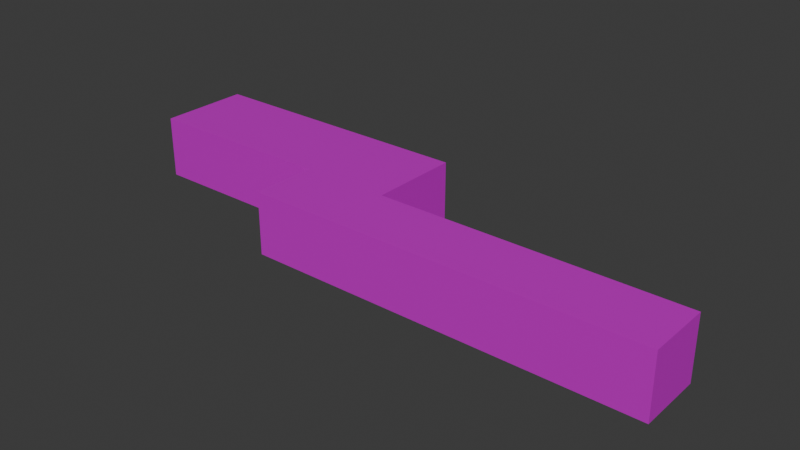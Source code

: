 # Source: Sewer.blend  (saved by Blender 4.0.36; exported with 4.5.12 LTS)
import bpy
from mathutils import Matrix  # noqa: F401  (used for matrix-valued properties, if any)

bpy.ops.wm.read_factory_settings(use_empty=True)
scene = bpy.context.scene
scene.name = 'Scene'

# ---- collections
col_collection = bpy.data.collections.new('Collection'); scene.collection.children.link(col_collection)

# ---- images (referenced by path relative to the original .blend; pixels are not part of the script)
import os
ASSET_DIR = os.environ.get("B2B_ASSET_DIR", "")  # directory of the original .blend (textures are referenced by path, not embedded)
HERE = os.path.dirname(os.path.abspath(__file__))  # packed textures are extracted next to this script under _unpacked/

def load_image(name, relpath, width, height, colorspace="sRGB"):
    """Load a texture the original file referenced (path relative to the .blend, or extracted next to this script)."""
    p = next((c for c in (os.path.join(HERE, relpath), os.path.join(ASSET_DIR, relpath)) if relpath and os.path.exists(c)), "")
    if p:
        img = bpy.data.images.load(p, check_existing=True)
        img.name = name
    else:  # same state as the original file: an image datablock whose file is absent (Cycles renders it pink)
        img = bpy.data.images.new(name, width, height)
        img.source = "FILE"
        img.filepath = "//" + (relpath or name)
    img.colorspace_settings.name = colorspace
    return img
img_a198_jpg = load_image('A198.JPG', 'A198.JPG', 1024, 1024, 'sRGB')
img_f024_bmp = load_image('F024.BMP', '_unpacked/F024.038d8b1b.png', 1024, 1024, 'sRGB')
img_a205_jpg = load_image('A205.JPG', 'A205.JPG', 1024, 1024, 'sRGB')

# ---- materials (node trees are filled in below, after node groups)
mat_material = bpy.data.materials.new('Material')
mat_material.alpha_threshold = 0.0
mat_material.use_transparent_shadow = False
mat_material.roughness = 0.5
mat_material.line_color = (0.0, 0.0, 0.0, 1.0)
mat_material_001 = bpy.data.materials.new('Material.001')
mat_material_001.use_transparent_shadow = False
mat_material_002 = bpy.data.materials.new('Material.002')
mat_material_002.use_transparent_shadow = False
mat_material_003 = bpy.data.materials.new('Material.003')
mat_material_003.use_transparent_shadow = False

# ---- material node trees
mat_material.use_nodes = True; mat_material.node_tree.nodes.clear()
_N = mat_material.node_tree.nodes; _L = mat_material.node_tree.links
n0 = _N.new('ShaderNodeOutputMaterial'); n0.name = 'Material Output'; n0.location = (300, 300)
n1 = _N.new('ShaderNodeBsdfPrincipled'); n1.name = 'Principled BSDF'; n1.location = (10, 300)
n1.inputs[2].default_value = 1.0
n1.inputs[3].default_value = 1.45
n2 = _N.new('ShaderNodeTexImage'); n2.name = 'Image Texture'; n2.location = (-280, 280)
n2.image = img_a198_jpg
_L.new(n1.outputs[0], n0.inputs[0])
_L.new(n2.outputs[0], n1.inputs[0])
n0.is_active_output = True
mat_material_001.use_nodes = True; mat_material_001.node_tree.nodes.clear()
_N = mat_material_001.node_tree.nodes; _L = mat_material_001.node_tree.links
n0 = _N.new('ShaderNodeBsdfPrincipled'); n0.name = 'Principled BSDF'; n0.location = (10, 300)
n0.inputs[3].default_value = 1.45
n1 = _N.new('ShaderNodeOutputMaterial'); n1.name = 'Material Output'; n1.location = (300, 300)
n2 = _N.new('ShaderNodeTexImage'); n2.name = 'Image Texture'; n2.location = (-180, 280)
n2.image = img_f024_bmp
_L.new(n0.outputs[0], n1.inputs[0])
_L.new(n2.outputs[0], n0.inputs[0])
n1.is_active_output = True
mat_material_002.use_nodes = True; mat_material_002.node_tree.nodes.clear()
_N = mat_material_002.node_tree.nodes; _L = mat_material_002.node_tree.links
n0 = _N.new('ShaderNodeBsdfPrincipled'); n0.name = 'Principled BSDF'; n0.location = (10, 300)
n0.inputs[1].default_value = 0.4354
n0.inputs[2].default_value = 0.432
n0.inputs[3].default_value = 1.45
n1 = _N.new('ShaderNodeOutputMaterial'); n1.name = 'Material Output'; n1.location = (300, 300)
n2 = _N.new('ShaderNodeTexImage'); n2.name = 'Image Texture'; n2.location = (-280, 280)
n2.image = img_a205_jpg
_L.new(n0.outputs[0], n1.inputs[0])
_L.new(n2.outputs[0], n0.inputs[0])
n1.is_active_output = True
mat_material_003.use_nodes = True; mat_material_003.node_tree.nodes.clear()
_N = mat_material_003.node_tree.nodes; _L = mat_material_003.node_tree.links
n0 = _N.new('ShaderNodeBsdfPrincipled'); n0.name = 'Principled BSDF'; n0.location = (10, 300)
n0.inputs[3].default_value = 1.45
n1 = _N.new('ShaderNodeOutputMaterial'); n1.name = 'Material Output'; n1.location = (300, 300)
n2 = _N.new('ShaderNodeTexImage'); n2.name = 'Image Texture'; n2.location = (-280, 280)
n2.image = img_a198_jpg
_L.new(n0.outputs[0], n1.inputs[0])
_L.new(n2.outputs[0], n0.inputs[0])
n1.is_active_output = True

# ---- world
world_world = bpy.data.worlds.new('World'); scene.world = world_world
world_world.use_nodes = True; world_world.node_tree.nodes.clear()
_N = world_world.node_tree.nodes; _L = world_world.node_tree.links
n0 = _N.new('ShaderNodeOutputWorld'); n0.name = 'World Output'; n0.location = (300, 300)
n1 = _N.new('ShaderNodeBackground'); n1.name = 'Background'; n1.location = (10, 300)
n1.inputs[0].default_value = (0.05088, 0.05088, 0.05088, 1.0)
_L.new(n1.outputs[0], n0.inputs[0])
n0.is_active_output = True
world_world.color = (0.05088, 0.05088, 0.05088)
world_world.use_sun_shadow = False
world_world.sun_shadow_jitter_overblur = 0.0

# ---- meshes
me_cube = bpy.data.meshes.new('Cube')
me_cube.from_pydata([(507.7, -110.4, 50.55), (507.7, -110.4, -49.31), (507.7, -7.867, 50.55), (507.7, -7.867, -49.31), (-116.1, -111.4, 51.14), (-116.1, -111.4, -48.73), (-116.1, -8.874, 51.14), (-116.4, -8.783, -48.6), (24.97, -111.4, -48.73), (24.97, -8.874, 51.14), (24.71, -8.783, -48.6), (24.97, -111.4, 51.14), (-116.1, 138.0, 51.14), (-116.4, 138.1, -48.6), (24.97, 138.0, 51.14), (24.71, 138.1, -48.6), (-427.3, -8.874, 51.14), (-427.3, -8.874, -48.73), (-427.3, 138.0, 51.14), (-427.3, 138.0, -48.73), (507.7, -110.4, -46.57), (507.7, -7.867, -46.57), (-116.1, -111.4, -45.98), (-116.4, -8.783, -45.85), (24.97, -111.4, -45.98), (24.71, -8.783, -45.85), (-116.4, 138.1, -45.85), (24.71, 138.1, -45.85), (-427.3, -8.874, -45.98), (-427.3, 138.0, -45.98)], [], [(11, 9, 6, 4), (10, 15, 14, 9), (7, 5, 4, 6), (8, 10, 3, 1), (8, 1, 0, 11), (5, 8, 11, 4), (5, 7, 10, 8), (3, 10, 9, 2), (0, 2, 9, 11), (15, 13, 12, 14), (12, 18, 16, 6), (7, 13, 15, 10), (9, 14, 12, 6), (6, 16, 17, 7), (7, 17, 19, 13), (13, 19, 18, 12), (1, 3, 2, 0), (16, 18, 19, 17), (24, 25, 21, 20), (22, 23, 25, 24), (23, 26, 27, 25), (23, 28, 29, 26)])
me_cube.polygons.foreach_set('material_index', [2, 2, 2, 2, 2, 2, 2, 2, 2, 2, 2, 2, 2, 2, 2, 2, 2, 2, 1, 1, 1, 1])
_uv = me_cube.uv_layers.new(name='UVMap')
_uv.uv.foreach_set('vector', [0.4927, 0.7318, 0.4925, 0.8431, 0.349, 0.8427, 0.3493, 0.7315, 0.5191, 0.4912, 0.9079, 0.4915, 0.9071, 0.5997, 0.5183, 0.5993, 0.9265, 0.7165, 0.6548, 0.7163, 0.6556, 0.6079, 0.9271, 0.6083, 0.02869, 0.6059, 0.02866, 0.4945, 0.4886, 0.4958, 0.4884, 0.6071, 0.4879, 0.7159, 0.02821, 0.7147, 0.02843, 0.6064, 0.4881, 0.6076, 0.6224, 0.7163, 0.4879, 0.7159, 0.4881, 0.6076, 0.6226, 0.6079, 0.6566, 0.846, 0.6566, 0.9081, 0.5139, 0.9079, 0.5139, 0.8458, 0.02888, 0.3857, 0.4888, 0.3869, 0.4884, 0.4951, 0.02869, 0.494, 0.9828, 0.7331, 0.9826, 0.8443, 0.4925, 0.8431, 0.4927, 0.7318, 0.2004, 0.007693, 0.4502, 0.008266, 0.4493, 0.1833, 0.1995, 0.1828, 0.3487, 1.002, 0.03223, 1.001, 0.03258, 0.842, 0.349, 0.8427, 0.6566, 0.9081, 0.6563, 0.997, 0.5135, 0.9968, 0.5139, 0.9079, 0.4925, 0.8431, 0.4921, 1.002, 0.3487, 1.002, 0.349, 0.8427, 1.002, 0.3668, 0.504, 0.3655, 0.5043, 0.1836, 1.002, 0.1851, 0.6566, 0.9081, 0.9713, 0.9085, 0.971, 0.9974, 0.6563, 0.997, 0.4502, 0.008266, 1.001, 0.009305, 1.0, 0.1846, 0.4493, 0.1833, 0.5002, 0.3827, 0.9354, 0.383, 0.9344, 0.4913, 0.4992, 0.491, 0.3295, 0.8383, 0.02564, 0.8379, 0.02612, 0.7296, 0.33, 0.7299, 0.02869, 0.6059, 0.02866, 0.4945, 0.4886, 0.4958, 0.4884, 0.6071, 0.1562, 0.06292, 0.1562, 0.1915, 0.02171, 0.1911, 0.02168, 0.06251, 0.1562, 0.1915, 0.1559, 0.3754, 0.02138, 0.375, 0.02171, 0.1911, 0.1562, 0.1915, 0.4528, 0.1923, 0.4524, 0.3762, 0.1559, 0.3754])
me_cube.materials.append(mat_material)
me_cube.materials.append(mat_material_001)
me_cube.materials.append(mat_material_002)
me_cube.use_mirror_x = True
me_cube.use_mirror_y = True
me_cube.use_mirror_z = True
me_cube.use_mirror_vertex_groups = False
me_cube.update()
me_cube_001 = bpy.data.meshes.new('Cube.001')
me_cube_001.from_pydata([(-2.638, -4.554, -2.884), (-2.638, -4.554, 3.731), (-2.643, 4.401, -2.825), (-2.643, 4.401, 3.79), (7.712, -4.554, -2.884), (7.712, -4.554, 3.731), (7.683, 4.401, -2.825), (7.683, 4.401, 3.79), (6.615, 4.401, -2.825), (6.615, 4.401, 3.79), (6.642, -4.554, -2.884), (6.642, -4.554, 3.731), (7.712, -29.57, 3.731), (7.712, -29.57, -2.884), (6.642, -29.57, -2.884), (6.642, -29.57, 3.731), (6.642, -24.56, 3.731), (7.712, -24.56, 3.731), (7.712, -24.56, -2.884), (6.642, -24.56, -2.884), (26.06, -29.57, 3.731), (26.06, -29.57, -2.884), (26.06, -24.56, 3.731), (26.06, -24.56, -2.884)], [], [(0, 1, 3, 2), (8, 9, 7, 6), (10, 11, 1, 0), (8, 6, 4, 10), (9, 3, 1, 11), (6, 7, 5, 4), (7, 9, 11, 5), (2, 8, 10, 0), (17, 16, 15, 12), (2, 3, 9, 8), (13, 12, 15, 14), (12, 13, 21, 20), (16, 19, 14, 15), (19, 18, 13, 14), (10, 4, 18, 19), (11, 10, 19, 16), (4, 5, 17, 18), (5, 11, 16, 17), (23, 22, 20, 21), (17, 12, 20, 22), (18, 17, 22, 23), (13, 18, 23, 21)])
me_cube_001.polygons.foreach_set('material_index', [1, 1, 1, 1, 1, 1, 1, 1, 1, 1, 1, 1, 1, 1, 1, 1, 1, 1, 1, 1, 1, 1])
_uv = me_cube_001.uv_layers.new(name='UVMap')
_uv.uv.foreach_set('vector', [0.3416, 0.9874, 0.1714, 0.9863, 0.1714, 0.7558, 0.3416, 0.7569, 0.3441, 0.5161, 0.3441, 0.6863, 0.3166, 0.6863, 0.3166, 0.5161, 0.7723, 0.4971, 0.9467, 0.4971, 0.9467, 0.7417, 0.7723, 0.7417, 0.2591, 0.7466, 0.2316, 0.7466, 0.2316, 0.5161, 0.2592, 0.5162, 0.7713, 0.4976, 0.7715, 0.7417, 0.5354, 0.7417, 0.5352, 0.4971, 0.0003872, 0.7569, 0.1706, 0.7558, 0.1706, 0.9863, 0.0003872, 0.9874, 0.2874, 0.7466, 0.2599, 0.7466, 0.2599, 0.5162, 0.2875, 0.5161, 0.0003872, 0.755, 0.0003872, 0.5168, 0.2309, 0.5161, 0.2309, 0.7549, 0.3448, 0.5161, 0.3724, 0.5161, 0.3724, 0.645, 0.3448, 0.645, 0.7096, 0.9866, 0.5352, 0.9866, 0.5352, 0.7425, 0.7096, 0.7425, 0.3158, 0.5161, 0.3158, 0.6863, 0.2883, 0.6863, 0.2883, 0.5161, 0.5692, 0.4726, 0.399, 0.4726, 0.399, 0.0003872, 0.5692, 0.0003871, 0.9996, 0.0003873, 0.9996, 0.1706, 0.8707, 0.1706, 0.8707, 0.0003872, 0.3448, 0.6458, 0.3724, 0.6458, 0.3724, 0.7747, 0.3448, 0.7747, 0.3707, 0.0003872, 0.3983, 0.0003872, 0.3983, 0.5153, 0.3707, 0.5153, 0.0003872, 0.0003872, 0.1706, 0.0003872, 0.1706, 0.5153, 0.0003872, 0.5153, 0.1714, 0.0003872, 0.3416, 0.0003872, 0.3416, 0.5153, 0.1714, 0.5153, 0.3424, 0.0003872, 0.3699, 0.0003872, 0.3699, 0.5153, 0.3424, 0.5153, 0.9996, 0.1714, 0.9996, 0.3416, 0.8707, 0.3416, 0.8707, 0.1714, 0.8699, 0.4726, 0.741, 0.4726, 0.741, 0.0003872, 0.8699, 0.0003872, 0.7402, 0.4726, 0.57, 0.4726, 0.57, 0.0003872, 0.7402, 0.0003872, 0.5344, 0.9809, 0.4024, 0.9809, 0.4024, 0.4971, 0.5344, 0.4971])
me_cube_001.materials.append(mat_material)
me_cube_001.materials.append(mat_material_003)
me_cube_001.update()
me_cube_002 = bpy.data.meshes.new('Cube.002')
me_cube_002.from_pydata([(-416.2, 98.55, -48.0), (-416.2, 98.55, -40.4), (-416.2, 133.4, -48.0), (-416.2, 133.4, -40.4), (23.73, 98.55, -48.0), (23.73, 98.55, -40.4), (23.73, 133.4, -48.0), (23.73, 133.4, -40.4), (-4.43, 133.4, -48.0), (-4.43, 133.4, -40.4), (-4.43, 98.55, -48.0), (-4.43, 98.55, -40.4), (23.73, -35.01, -40.4), (23.73, -35.01, -48.0), (-4.43, -35.01, -48.0), (-4.43, -35.01, -40.4), (23.73, -9.843, -40.4), (23.73, -9.843, -48.0), (-4.43, -9.843, -48.0), (-4.43, -9.843, -40.4), (418.8, -35.01, -40.4), (418.8, -35.01, -48.0), (418.8, -9.843, -40.4), (418.8, -9.843, -48.0)], [], [(0, 1, 3, 2), (8, 9, 7, 6), (6, 7, 5, 4), (10, 11, 1, 0), (8, 6, 4, 10), (9, 3, 1, 11), (7, 9, 11, 5), (2, 8, 10, 0), (16, 12, 20, 22), (2, 3, 9, 8), (13, 12, 15, 14), (19, 18, 14, 15), (18, 17, 13, 14), (16, 19, 15, 12), (5, 11, 19, 16), (10, 4, 17, 18), (11, 10, 18, 19), (4, 5, 16, 17), (23, 22, 20, 21), (17, 16, 22, 23), (12, 13, 21, 20), (13, 17, 23, 21)])
me_cube_002.polygons.foreach_set('material_index', [2, 2, 2, 2, 2, 2, 2, 2, 2, 2, 2, 2, 2, 2, 2, 2, 2, 2, 2, 2, 2, 2])
_uv = me_cube_002.uv_layers.new(name='UVMap')
_uv.uv.foreach_set('vector', [0.9053, 0.5816, 0.8707, 0.5816, 0.8707, 0.4412, 0.9053, 0.4412, 0.9062, 0.4412, 0.9408, 0.4412, 0.9408, 0.5547, 0.9062, 0.5547, 0.8707, 0.5824, 0.9053, 0.5824, 0.9053, 0.7228, 0.8707, 0.7228, 0.3305, 0.005172, 0.365, 0.005172, 0.365, 1.005, 0.3305, 1.005, 0.7416, 0.4412, 0.8698, 0.4412, 0.8698, 0.5816, 0.7416, 0.5816, 0.3295, 0.005172, 0.3295, 1.005, 0.171, 1.005, 0.171, 0.005172, 0.7416, 0.5824, 0.8698, 0.5824, 0.8698, 0.7228, 0.7416, 0.7228, 0.0115, 1.005, 0.0115, 0.005172, 0.17, 0.005172, 0.17, 1.005, 0.4015, 0.005172, 0.5161, 0.005172, 0.5161, 0.9643, 0.4015, 0.9643, 0.4005, 1.005, 0.366, 1.005, 0.366, 0.005172, 0.4005, 0.005172, 0.9062, 0.5556, 0.9408, 0.5556, 0.9408, 0.6691, 0.9062, 0.6691, 0.9417, 0.5435, 0.9763, 0.5435, 0.9763, 0.645, 0.9417, 0.645, 0.7416, 0.8371, 0.7416, 0.7236, 0.8562, 0.7236, 0.8562, 0.8371, 0.9717, 0.7236, 0.9717, 0.8371, 0.8571, 0.8371, 0.8571, 0.7236, 0.706, 0.003466, 0.8343, 0.003466, 0.8343, 0.4404, 0.706, 0.4404, 0.8352, 0.003466, 0.9634, 0.003466, 0.9634, 0.4404, 0.8352, 0.4404, 0.9643, 0.003466, 0.9989, 0.003466, 0.9989, 0.4404, 0.9643, 0.4404, 0.706, 0.4412, 0.7406, 0.4412, 0.7406, 0.8782, 0.706, 0.8782, 0.9417, 0.4412, 0.9763, 0.4412, 0.9763, 0.5427, 0.9417, 0.5427, 0.6671, 0.9643, 0.6326, 0.9643, 0.6326, 0.005172, 0.6671, 0.005172, 0.7026, 0.9643, 0.6681, 0.9643, 0.6681, 0.005172, 0.7026, 0.005172, 0.6316, 0.9643, 0.517, 0.9643, 0.517, 0.005172, 0.6316, 0.005172])
me_cube_002.materials.append(mat_material_002)
me_cube_002.materials.append(mat_material_001)
me_cube_002.materials.append(mat_material)
me_cube_002.update()

# ---- objects
ob_cube = bpy.data.objects.new('Cube', me_cube)
ob_cube_001 = bpy.data.objects.new('Cube.001', me_cube_001)
ob_cube_002 = bpy.data.objects.new('Cube.002', me_cube_002)

# ---- transforms, parenting, visibility, modifiers, constraints
ob_cube.location = (0.0, 0.0, 0.0)
ob_cube.lock_rotations_4d = False
ob_cube.empty_display_type = 'ARROWS'
ob_cube.lineart.crease_threshold = 0.0
ob_cube.use_mesh_mirror_x = True
ob_cube.use_mesh_mirror_y = True
ob_cube.use_mesh_mirror_z = True
ob_cube_001.location = (-312.9, 10.36, -44.33)
ob_cube_001.scale = (30.0, 4.0, 1.0)
ob_cube_002.location = (0.0, 0.0, 0.0)

# ---- collection membership
scene.collection.objects.link(ob_cube)
scene.collection.objects.link(ob_cube_001)
scene.collection.objects.link(ob_cube_002)

# ---- scene / render settings (as saved in the file)
scene.frame_start = 1; scene.frame_end = 250; scene.frame_set(1)
scene.render.engine = 'BLENDER_EEVEE_NEXT'
scene.cycles.sampling_pattern = 'TABULATED_SOBOL'
bpy.context.view_layer.update()

# ---- added for rendering (the .blend has no active camera and no usable light): camera, sun
cam_auto = bpy.data.cameras.new('AutoCamera')
cam_auto.lens = 50.0
cam_auto.sensor_width = 36.0
cam_auto.clip_end = 15797.6
ob_auto_camera = bpy.data.objects.new('AutoCamera', cam_auto)
scene.collection.objects.link(ob_auto_camera)
ob_auto_camera.location = (940.325, -1066.86, 721.034)
ob_auto_camera.rotation_euler = (1.09748, -7.21219e-08, 0.694738)
scene.camera = ob_auto_camera
light_auto_sun = bpy.data.lights.new('AutoSun', 'SUN')
light_auto_sun.energy = 3.0
light_auto_sun.angle = 0.0523599
ob_auto_sun = bpy.data.objects.new('AutoSun', light_auto_sun)
scene.collection.objects.link(ob_auto_sun)
ob_auto_sun.rotation_euler = (0.872665, 0.174533, 0.523599)
bpy.context.view_layer.update()
